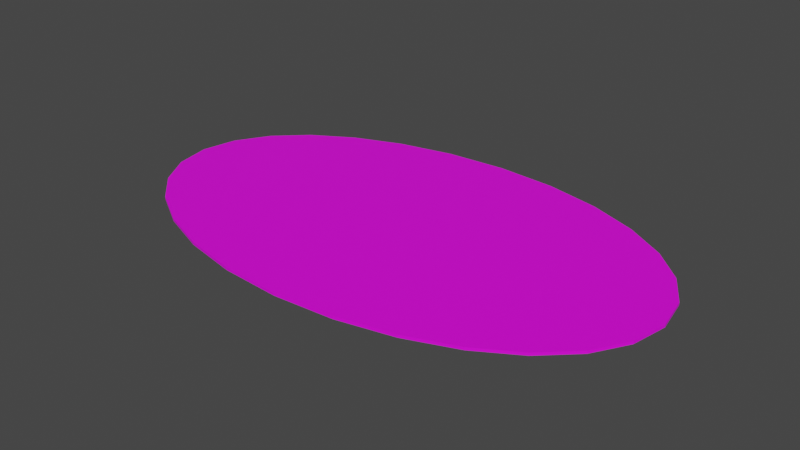 # Source: terrain_rough_93.blend  (saved by Blender 3.0.42; exported with 4.5.12 LTS)
import bpy
from mathutils import Matrix  # noqa: F401  (used for matrix-valued properties, if any)

bpy.ops.wm.read_factory_settings(use_empty=True)
scene = bpy.context.scene
scene.name = 'Scene'

# ---- collections
col_collection = bpy.data.collections.new('Collection'); scene.collection.children.link(col_collection)

# ---- images (referenced by path relative to the original .blend; pixels are not part of the script)
import os
ASSET_DIR = os.environ.get("B2B_ASSET_DIR", "")  # directory of the original .blend (textures are referenced by path, not embedded)
HERE = os.path.dirname(os.path.abspath(__file__))  # packed textures are extracted next to this script under _unpacked/

def load_image(name, relpath, width, height, colorspace="sRGB"):
    """Load a texture the original file referenced (path relative to the .blend, or extracted next to this script)."""
    p = next((c for c in (os.path.join(HERE, relpath), os.path.join(ASSET_DIR, relpath)) if relpath and os.path.exists(c)), "")
    if p:
        img = bpy.data.images.load(p, check_existing=True)
        img.name = name
    else:  # same state as the original file: an image datablock whose file is absent (Cycles renders it pink)
        img = bpy.data.images.new(name, width, height)
        img.source = "FILE"
        img.filepath = "//" + (relpath or name)
    img.colorspace_settings.name = colorspace
    return img
img_background_jpg = load_image('background.jpg', 'background.jpg', 1024, 1024, 'sRGB')

# ---- materials (node trees are filled in below, after node groups)
mat_default_obj_016 = bpy.data.materials.new('Default_OBJ.016')
mat_default_obj_016.use_transparent_shadow = False

# ---- material node trees
mat_default_obj_016.use_nodes = True; mat_default_obj_016.node_tree.nodes.clear()
_N = mat_default_obj_016.node_tree.nodes; _L = mat_default_obj_016.node_tree.links
n0 = _N.new('ShaderNodeBsdfPrincipled'); n0.name = 'Principled BSDF'; n0.location = (10, 300)
n0.distribution = 'GGX'
n0.subsurface_method = 'RANDOM_WALK_SKIN'
n0.inputs[3].default_value = 1.45
n0.inputs[27].default_value = (0.0, 0.0, 0.0, 1.0)
n0.inputs[28].default_value = 1.0
n1 = _N.new('ShaderNodeOutputMaterial'); n1.name = 'Material Output'; n1.location = (300, 300)
n2 = _N.new('ShaderNodeTexImage'); n2.name = 'Image Texture'; n2.location = (-429, 38)
n2.width = 256
n2.image = img_background_jpg
_L.new(n0.outputs[0], n1.inputs[0])
_L.new(n2.outputs[0], n0.inputs[0])
n1.is_active_output = True

# ---- world
world_world = bpy.data.worlds.new('World'); scene.world = world_world
world_world.use_nodes = True; world_world.node_tree.nodes.clear()
_N = world_world.node_tree.nodes; _L = world_world.node_tree.links
n0 = _N.new('ShaderNodeOutputWorld'); n0.name = 'World Output'; n0.location = (300, 300)
n1 = _N.new('ShaderNodeBackground'); n1.name = 'Background'; n1.location = (10, 300)
n1.inputs[0].default_value = (0.05088, 0.05088, 0.05088, 1.0)
_L.new(n1.outputs[0], n0.inputs[0])
n0.is_active_output = True
world_world.color = (0.05088, 0.05088, 0.05088)
world_world.use_sun_shadow = False
world_world.sun_shadow_jitter_overblur = 0.0

# ---- meshes
me_terrain_woods__194 = bpy.data.meshes.new('terrain_Woods_#194')
me_terrain_woods__194.from_pydata([(-3.935, 3.258e-09, -0.02), (-3.831, -0.5408, -0.02), (-3.831, -0.5408, 0.02), (-3.935, -3.258e-09, 0.02), (-3.535, -1.037, -0.02), (-3.535, -1.037, 0.02), (-3.07, -1.476, -0.02), (-3.07, -1.476, 0.02), (-2.46, -1.841, -0.01999), (-2.46, -1.841, 0.02001), (-1.73, -2.12, -0.01999), (-1.73, -2.12, 0.02001), (-0.9016, -2.298, -0.01999), (-0.9016, -2.298, 0.02001), (0.0, -2.36, -0.01999), (0.0, -2.36, 0.02001), (0.9016, -2.298, -0.01999), (0.9016, -2.298, 0.02001), (1.73, -2.12, -0.01999), (1.73, -2.12, 0.02001), (2.46, -1.841, -0.01999), (2.46, -1.841, 0.02001), (3.07, -1.476, -0.02), (3.07, -1.476, 0.02), (3.535, -1.037, -0.02), (3.535, -1.037, 0.02), (3.831, -0.5408, -0.02), (3.831, -0.5408, 0.02), (3.935, 3.258e-09, -0.02), (3.935, -3.258e-09, 0.02), (3.831, 0.5408, -0.02), (3.831, 0.5408, 0.02), (3.535, 1.037, -0.02), (3.535, 1.037, 0.02), (3.07, 1.476, -0.02), (3.07, 1.476, 0.02), (2.46, 1.841, -0.02001), (2.46, 1.841, 0.01999), (1.73, 2.12, -0.02001), (1.73, 2.12, 0.01999), (0.9016, 2.298, -0.02001), (0.9016, 2.298, 0.01999), (0.0, 2.36, -0.02001), (0.0, 2.36, 0.01999), (-0.9016, 2.298, -0.02001), (-0.9016, 2.298, 0.01999), (-1.73, 2.12, -0.02001), (-1.73, 2.12, 0.01999), (-2.46, 1.841, -0.02001), (-2.46, 1.841, 0.01999), (-3.07, 1.476, -0.02), (-3.07, 1.476, 0.02), (-3.535, 1.037, -0.02), (-3.535, 1.037, 0.02), (-3.831, 0.5408, -0.02), (-3.831, 0.5408, 0.02)], [], [(54, 0, 3, 55), (0, 1, 2, 3), (1, 4, 5, 2), (4, 6, 7, 5), (6, 8, 9, 7), (8, 10, 11, 9), (10, 12, 13, 11), (12, 14, 15, 13), (14, 16, 17, 15), (16, 18, 19, 17), (18, 20, 21, 19), (20, 22, 23, 21), (22, 24, 25, 23), (24, 26, 27, 25), (26, 28, 29, 27), (28, 30, 31, 29), (30, 32, 33, 31), (32, 34, 35, 33), (34, 36, 37, 35), (40, 42, 43, 41), (42, 44, 45, 43), (36, 38, 39, 37), (44, 46, 47), (44, 47, 45), (46, 48, 49, 47), (48, 50, 51, 49), (50, 52, 53, 51), (52, 54, 55, 53), (30, 28, 26, 24, 22, 20, 18, 16, 14, 12, 10, 8, 6, 4, 1, 0, 54, 52, 50, 48, 46, 44, 42, 40, 38, 36, 34, 32), (38, 40, 41, 39), (11, 13, 15, 17, 19, 21, 23, 25, 27, 29, 31, 33, 35, 37, 39, 41, 43, 45, 47, 49, 51, 53, 55, 3, 2, 5, 7, 9)])
me_terrain_woods__194.polygons.foreach_set('use_smooth', [True] * 31)
_k = set([(0, 1), (0, 3), (0, 54), (1, 2), (1, 4), (2, 3), (2, 5), (3, 55), (4, 5), (4, 6), (5, 7), (6, 7), (6, 8), (7, 9), (8, 9), (8, 10), (9, 11), (10, 11), (10, 12), (11, 13), (12, 13), (12, 14), (13, 15), (14, 15), (14, 16), (15, 17), (16, 17), (16, 18), (17, 19), (18, 19), (18, 20), (19, 21), (20, 21), (20, 22), (21, 23), (22, 23), (22, 24), (23, 25), (24, 25), (24, 26), (25, 27), (26, 27), (26, 28), (27, 29), (28, 29), (28, 30), (29, 31), (30, 31), (30, 32), (31, 33), (32, 33), (32, 34), (33, 35), (34, 35), (34, 36), (35, 37), (36, 37), (36, 38), (37, 39), (38, 39), (38, 40), (39, 41), (40, 41), (40, 42), (41, 43), (42, 43), (42, 44), (43, 45), (44, 45), (44, 46), (45, 47), (46, 47), (46, 48), (47, 49), (48, 49), (48, 50), (49, 51), (50, 51), (50, 52), (51, 53), (52, 53), (52, 54), (53, 55), (54, 55)])
me_terrain_woods__194.attributes.new('sharp_edge', 'BOOLEAN', 'EDGE').data.foreach_set('value', [ (min(e.vertices), max(e.vertices)) in _k for e in me_terrain_woods__194.edges])
_uv = me_terrain_woods__194.uv_layers.new(name='UVMap')
_uv.uv.foreach_set('vector', [0.8597, 0.467, 0.8255, 0.4604, 0.8255, 0.4577, 0.8607, 0.4645, 0.8255, 0.4604, 0.7913, 0.4677, 0.7903, 0.4652, 0.8255, 0.4577, 0.7913, 0.4677, 0.7597, 0.4879, 0.758, 0.4858, 0.7903, 0.4652, 0.7597, 0.4879, 0.7317, 0.5192, 0.7295, 0.5176, 0.758, 0.4858, 0.7317, 0.5192, 0.7081, 0.5599, 0.7057, 0.5588, 0.7295, 0.5176, 0.7081, 0.5599, 0.6906, 0.6086, 0.688, 0.6079, 0.7057, 0.5588, 0.6906, 0.6086, 0.6798, 0.6636, 0.6771, 0.6632, 0.688, 0.6079, 0.6798, 0.6636, 0.6766, 0.7232, 0.6739, 0.7232, 0.6771, 0.6632, 0.6766, 0.7232, 0.6817, 0.7826, 0.679, 0.783, 0.6739, 0.7232, 0.6817, 0.7826, 0.6943, 0.837, 0.6917, 0.8378, 0.679, 0.783, 0.6943, 0.837, 0.7136, 0.8847, 0.7112, 0.8859, 0.6917, 0.8378, 0.7136, 0.8847, 0.7381, 0.9244, 0.7359, 0.9261, 0.7112, 0.8859, 0.7381, 0.9244, 0.7669, 0.9543, 0.7653, 0.9564, 0.7359, 0.9261, 0.7669, 0.9543, 0.7989, 0.9733, 0.7979, 0.9758, 0.7653, 0.9564, 0.7989, 0.9733, 0.8331, 0.9798, 0.8331, 0.9825, 0.7979, 0.9758, 0.8331, 0.9798, 0.8673, 0.9726, 0.8683, 0.9751, 0.8331, 0.9825, 0.8673, 0.9726, 0.8989, 0.9524, 0.9006, 0.9545, 0.8683, 0.9751, 0.8989, 0.9524, 0.9269, 0.921, 0.9291, 0.9226, 0.9006, 0.9545, 0.9269, 0.921, 0.9504, 0.8803, 0.9529, 0.8815, 0.9291, 0.9226, 0.9788, 0.7767, 0.982, 0.7171, 0.9847, 0.717, 0.9815, 0.777, 0.982, 0.7171, 0.9769, 0.6577, 0.9796, 0.6573, 0.9847, 0.717, 0.9504, 0.8803, 0.9679, 0.8316, 0.9705, 0.8323, 0.9529, 0.8815, 0.9769, 0.6577, 0.9643, 0.6033, 0.9669, 0.6025, 0.9769, 0.6577, 0.9669, 0.6025, 0.9796, 0.6573, 0.9643, 0.6033, 0.945, 0.5556, 0.9474, 0.5544, 0.9669, 0.6025, 0.945, 0.5556, 0.9205, 0.5158, 0.9226, 0.5142, 0.9474, 0.5544, 0.9205, 0.5158, 0.8916, 0.4859, 0.8933, 0.4839, 0.9226, 0.5142, 0.8916, 0.4859, 0.8597, 0.467, 0.8607, 0.4645, 0.8933, 0.4839, 0.01977, 0.9887, 0.01866, 0.989, 0.01755, 0.9888, 0.01652, 0.9881, 0.01558, 0.9872, 0.01479, 0.9859, 0.01416, 0.9843, 0.01375, 0.9826, 0.01359, 0.9807, 0.01369, 0.9787, 0.01405, 0.977, 0.01461, 0.9754, 0.01537, 0.9741, 0.01628, 0.973, 0.01731, 0.9724, 0.01841, 0.9721, 0.01952, 0.9724, 0.02055, 0.973, 0.02149, 0.9739, 0.02228, 0.9752, 0.02291, 0.9768, 0.02332, 0.9785, 0.02348, 0.9805, 0.02338, 0.9824, 0.02303, 0.9842, 0.02246, 0.9857, 0.0217, 0.9871, 0.02079, 0.9881, 0.9679, 0.8316, 0.9788, 0.7767, 0.9815, 0.777, 0.9705, 0.8323, 0.2775, 0.7037, 0.2539, 0.6077, 0.2435, 0.5027, 0.2477, 0.3973, 0.2656, 0.3001, 0.2956, 0.2139, 0.3361, 0.1415, 0.3856, 0.08573, 0.4426, 0.04945, 0.5053, 0.03545, 0.5687, 0.04571, 0.6277, 0.07857, 0.6804, 0.1313, 0.7252, 0.2011, 0.7602, 0.2854, 0.7838, 0.3814, 0.7942, 0.4864, 0.79, 0.5918, 0.7722, 0.689, 0.7422, 0.7752, 0.7016, 0.8476, 0.6521, 0.9034, 0.5952, 0.9396, 0.5325, 0.9536, 0.469, 0.9434, 0.41, 0.9105, 0.3573, 0.8578, 0.3126, 0.7879])
me_terrain_woods__194.materials.append(mat_default_obj_016)
me_terrain_woods__194.use_remesh_fix_poles = True
me_terrain_woods__194.use_remesh_preserve_attributes = False
me_terrain_woods__194.update()
me_terrain_woods__194.normals_split_custom_set([tuple(v) for v in zip(*[iter([-0.982, 0.1888, 0.0, -0.982, 0.1888, 0.0, -0.982, 0.1888, 0.0, -0.982, 0.1888, 0.0, -0.982, -0.1888, 0.0, -0.982, -0.1888, 0.0, -0.982, -0.1888, 0.0, -0.982, -0.1888, 0.0, -0.8588, -0.5124, 0.0, -0.8588, -0.5124, 0.0, -0.8588, -0.5124, 0.0, -0.8588, -0.5124, 0.0, -0.686, -0.7276, 0.0, -0.686, -0.7276, 0.0, -0.686, -0.7276, 0.0, -0.686, -0.7276, 0.0, -0.5143, -0.8576, 0.0, -0.5143, -0.8576, 0.0, -0.5143, -0.8576, 0.0, -0.5143, -0.8576, 0.0, -0.3564, -0.9343, 0.0, -0.3564, -0.9343, 0.0, -0.3564, -0.9343, 0.0, -0.3564, -0.9343, 0.0, -0.2098, -0.9777, 0.0, -0.2098, -0.9777, 0.0, -0.2098, -0.9777, 0.0, -0.2098, -0.9777, 0.0, -0.06904, -0.9976, 0.0, -0.06904, -0.9976, 0.0, -0.06904, -0.9976, 0.0, -0.06904, -0.9976, 0.0, 0.06904, -0.9976, 0.0, 0.06904, -0.9976, 0.0, 0.06904, -0.9976, 0.0, 0.06904, -0.9976, 0.0, 0.2098, -0.9777, 0.0, 0.2098, -0.9777, 0.0, 0.2098, -0.9777, 0.0, 0.2098, -0.9777, 0.0, 0.3564, -0.9343, 0.0, 0.3564, -0.9343, 0.0, 0.3564, -0.9343, 0.0, 0.3564, -0.9343, 0.0, 0.5143, -0.8576, 0.0, 0.5143, -0.8576, 0.0, 0.5143, -0.8576, 0.0, 0.5143, -0.8576, 0.0, 0.686, -0.7276, 0.0, 0.686, -0.7276, 0.0, 0.686, -0.7276, 0.0, 0.686, -0.7276, 0.0, 0.8588, -0.5124, 0.0, 0.8588, -0.5124, 0.0, 0.8588, -0.5124, 0.0, 0.8588, -0.5124, 0.0, 0.982, -0.1888, 0.0, 0.982, -0.1888, 0.0, 0.982, -0.1888, 0.0, 0.982, -0.1888, 0.0, 0.982, 0.1888, 0.0, 0.982, 0.1888, 0.0, 0.982, 0.1888, 0.0, 0.982, 0.1888, 0.0, 0.8588, 0.5124, 0.0, 0.8588, 0.5124, 0.0, 0.8588, 0.5124, 0.0, 0.8588, 0.5124, 0.0, 0.686, 0.7276, 0.0, 0.686, 0.7276, 0.0, 0.686, 0.7276, 0.0, 0.686, 0.7276, 0.0, 0.5143, 0.8576, 0.0, 0.5143, 0.8576, 0.0, 0.5143, 0.8576, 0.0, 0.5143, 0.8576, 0.0, 0.06904, 0.9976, 0.0, 0.06904, 0.9976, 0.0, 0.06904, 0.9976, 0.0, 0.06904, 0.9976, 0.0, -0.06904, 0.9976, 0.0, -0.06904, 0.9976, 0.0, -0.06904, 0.9976, 0.0, -0.06904, 0.9976, 0.0, 0.3564, 0.9343, 0.0, 0.3564, 0.9343, 0.0, 0.3564, 0.9343, 0.0, 0.3564, 0.9343, 0.0, -0.2098, 0.9777, 0.0, -0.2098, 0.9777, 0.0, -0.2098, 0.9777, 0.0, -0.2098, 0.9777, 0.0, -0.2098, 0.9777, 0.0, -0.2098, 0.9777, 0.0, -0.3564, 0.9343, 0.0, -0.3564, 0.9343, 0.0, -0.3564, 0.9343, 0.0, -0.3564, 0.9343, 0.0, -0.5143, 0.8576, 0.0, -0.5143, 0.8576, 0.0, -0.5143, 0.8576, 0.0, -0.5143, 0.8576, 0.0, -0.686, 0.7276, 0.0, -0.686, 0.7276, 0.0, -0.686, 0.7276, 0.0, -0.686, 0.7276, 0.0, -0.8588, 0.5124, 0.0, -0.8588, 0.5124, 0.0, -0.8588, 0.5124, 0.0, -0.8588, 0.5124, 0.0, -2.253e-10, -3.503e-06, -1.0, -2.253e-10, -3.503e-06, -1.0, -2.253e-10, -3.503e-06, -1.0, -2.253e-10, -3.503e-06, -1.0, -2.253e-10, -3.503e-06, -1.0, -2.253e-10, -3.503e-06, -1.0, -2.253e-10, -3.503e-06, -1.0, -2.253e-10, -3.503e-06, -1.0, -2.253e-10, -3.503e-06, -1.0, -2.253e-10, -3.503e-06, -1.0, -2.253e-10, -3.503e-06, -1.0, -2.253e-10, -3.503e-06, -1.0, -2.253e-10, -3.503e-06, -1.0, -2.253e-10, -3.503e-06, -1.0, -2.253e-10, -3.503e-06, -1.0, -2.253e-10, -3.503e-06, -1.0, -2.253e-10, -3.503e-06, -1.0, -2.253e-10, -3.503e-06, -1.0, -2.253e-10, -3.503e-06, -1.0, -2.253e-10, -3.503e-06, -1.0, -2.253e-10, -3.503e-06, -1.0, -2.253e-10, -3.503e-06, -1.0, -2.253e-10, -3.503e-06, -1.0, -2.253e-10, -3.503e-06, -1.0, -2.253e-10, -3.503e-06, -1.0, -2.253e-10, -3.503e-06, -1.0, -2.253e-10, -3.503e-06, -1.0, -2.253e-10, -3.503e-06, -1.0, 0.2098, 0.9777, 0.0, 0.2098, 0.9777, 0.0, 0.2098, 0.9777, 0.0, 0.2098, 0.9777, 0.0, 9.658e-11, 3.503e-06, 1.0, 9.658e-11, 3.503e-06, 1.0, 9.658e-11, 3.503e-06, 1.0, 9.658e-11, 3.503e-06, 1.0, 9.658e-11, 3.503e-06, 1.0, 9.658e-11, 3.503e-06, 1.0, 9.658e-11, 3.503e-06, 1.0, 9.658e-11, 3.503e-06, 1.0, 9.658e-11, 3.503e-06, 1.0, 9.658e-11, 3.503e-06, 1.0, 9.658e-11, 3.503e-06, 1.0, 9.658e-11, 3.503e-06, 1.0, 9.658e-11, 3.503e-06, 1.0, 9.658e-11, 3.503e-06, 1.0, 9.658e-11, 3.503e-06, 1.0, 9.658e-11, 3.503e-06, 1.0, 9.658e-11, 3.503e-06, 1.0, 9.658e-11, 3.503e-06, 1.0, 9.658e-11, 3.503e-06, 1.0, 9.658e-11, 3.503e-06, 1.0, 9.658e-11, 3.503e-06, 1.0, 9.658e-11, 3.503e-06, 1.0, 9.658e-11, 3.503e-06, 1.0, 9.658e-11, 3.503e-06, 1.0, 9.658e-11, 3.503e-06, 1.0, 9.658e-11, 3.503e-06, 1.0, 9.658e-11, 3.503e-06, 1.0, 9.658e-11, 3.503e-06, 1.0])] * 3)])

# ---- objects
ob_terrain_rough__93 = bpy.data.objects.new('terrain Rough #93', me_terrain_woods__194)

# ---- transforms, parenting, visibility, modifiers, constraints
ob_terrain_rough__93.location = (0.0, 0.0, 0.0)

# ---- collection membership
col_collection.objects.link(ob_terrain_rough__93)

# ---- scene / render settings (as saved in the file)
scene.frame_start = 1; scene.frame_end = 250; scene.frame_set(1)
scene.render.engine = 'BLENDER_EEVEE_NEXT'
scene.cycles.sampling_pattern = 'TABULATED_SOBOL'
scene.cycles.use_light_tree = False
scene.view_settings.view_transform = 'Filmic'
bpy.context.view_layer.update()

# ---- added for rendering (the .blend has no active camera and no usable light): camera, sun
cam_auto = bpy.data.cameras.new('AutoCamera')
cam_auto.lens = 50.0
cam_auto.sensor_width = 36.0
cam_auto.clip_end = 1000.0
ob_auto_camera = bpy.data.objects.new('AutoCamera', cam_auto)
scene.collection.objects.link(ob_auto_camera)
ob_auto_camera.location = (8.49076, -10.1889, 6.79261)
ob_auto_camera.rotation_euler = (1.09748, -7.21219e-08, 0.694738)
scene.camera = ob_auto_camera
light_auto_sun = bpy.data.lights.new('AutoSun', 'SUN')
light_auto_sun.energy = 3.0
light_auto_sun.angle = 0.0523599
ob_auto_sun = bpy.data.objects.new('AutoSun', light_auto_sun)
scene.collection.objects.link(ob_auto_sun)
ob_auto_sun.rotation_euler = (0.872665, 0.174533, 0.523599)
bpy.context.view_layer.update()
